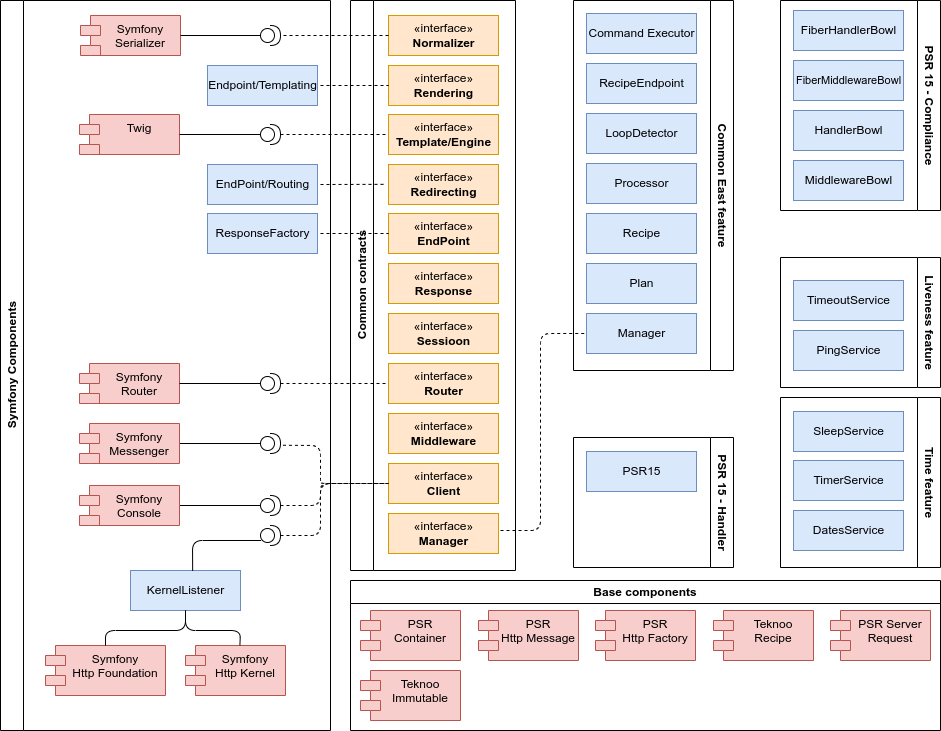

The diagram above was exported from draw.io. Its source (the exported page's mxGraphModel, read from the mxfile embedded in the PNG):
<mxGraphModel dx="2954" dy="2268" grid="1" gridSize="10" guides="1" tooltips="1" connect="1" arrows="1" fold="1" page="1" pageScale="1" pageWidth="827" pageHeight="1169" math="0" shadow="0">
  <root>
    <mxCell id="0" />
    <mxCell id="1" parent="0" />
    <mxCell id="8" value="Symfony Components" style="swimlane;horizontal=0;whiteSpace=wrap;html=1;" parent="1" vertex="1">
      <mxGeometry x="20" y="-110" width="330" height="730" as="geometry" />
    </mxCell>
    <mxCell id="7" value="Symfony&#10;Http Foundation" style="shape=module;align=left;spacingLeft=20;align=center;verticalAlign=top;fillColor=#f8cecc;strokeColor=#b85450;" parent="8" vertex="1">
      <mxGeometry x="45" y="645" width="120" height="50" as="geometry" />
    </mxCell>
    <mxCell id="6" value="Symfony&#10;Http Kernel" style="shape=module;align=left;spacingLeft=20;align=center;verticalAlign=top;fillColor=#f8cecc;strokeColor=#b85450;" parent="8" vertex="1">
      <mxGeometry x="185" y="645" width="100" height="50" as="geometry" />
    </mxCell>
    <mxCell id="64" value="" style="shape=providedRequiredInterface;html=1;verticalLabelPosition=bottom;sketch=0;" parent="8" vertex="1">
      <mxGeometry x="260" y="124" width="20" height="20" as="geometry" />
    </mxCell>
    <mxCell id="78" value="" style="rounded=0;orthogonalLoop=1;jettySize=auto;html=1;endArrow=none;endFill=0;" parent="8" source="65" target="67" edge="1">
      <mxGeometry relative="1" as="geometry" />
    </mxCell>
    <mxCell id="65" value="Symfony&#10;Console" style="shape=module;align=left;spacingLeft=20;align=center;verticalAlign=top;fillColor=#f8cecc;strokeColor=#b85450;" parent="8" vertex="1">
      <mxGeometry x="79" y="485" width="100" height="40" as="geometry" />
    </mxCell>
    <mxCell id="68" value="" style="shape=providedRequiredInterface;html=1;verticalLabelPosition=bottom;sketch=0;" parent="8" vertex="1">
      <mxGeometry x="260" y="373" width="20" height="20" as="geometry" />
    </mxCell>
    <mxCell id="67" value="" style="shape=providedRequiredInterface;html=1;verticalLabelPosition=bottom;sketch=0;" parent="8" vertex="1">
      <mxGeometry x="260" y="495" width="20" height="20" as="geometry" />
    </mxCell>
    <mxCell id="69" value="" style="shape=providedRequiredInterface;html=1;verticalLabelPosition=bottom;sketch=0;" parent="8" vertex="1">
      <mxGeometry x="260" y="525" width="20" height="20" as="geometry" />
    </mxCell>
    <mxCell id="77" value="" style="edgeStyle=orthogonalEdgeStyle;rounded=0;orthogonalLoop=1;jettySize=auto;html=1;endArrow=none;endFill=0;" parent="8" source="70" target="71" edge="1">
      <mxGeometry relative="1" as="geometry" />
    </mxCell>
    <mxCell id="70" value="Symfony&#10;Messenger" style="shape=module;align=left;spacingLeft=20;align=center;verticalAlign=top;fillColor=#f8cecc;strokeColor=#b85450;" parent="8" vertex="1">
      <mxGeometry x="79" y="423" width="100" height="40" as="geometry" />
    </mxCell>
    <mxCell id="71" value="" style="shape=providedRequiredInterface;html=1;verticalLabelPosition=bottom;sketch=0;" parent="8" vertex="1">
      <mxGeometry x="260" y="433" width="20" height="20" as="geometry" />
    </mxCell>
    <mxCell id="73" value="" style="shape=providedRequiredInterface;html=1;verticalLabelPosition=bottom;sketch=0;" parent="8" vertex="1">
      <mxGeometry x="260" y="25" width="20" height="20" as="geometry" />
    </mxCell>
    <mxCell id="91" value="ResponseFactory" style="html=1;fillColor=#dae8fc;strokeColor=#6c8ebf;" parent="8" vertex="1">
      <mxGeometry x="207" y="213" width="110" height="40" as="geometry" />
    </mxCell>
    <mxCell id="92" value="Endpoint/Templating" style="html=1;fillColor=#dae8fc;strokeColor=#6c8ebf;" parent="8" vertex="1">
      <mxGeometry x="207" y="65" width="110" height="40" as="geometry" />
    </mxCell>
    <mxCell id="93" value="KernelListener" style="html=1;fillColor=#dae8fc;strokeColor=#6c8ebf;" parent="8" vertex="1">
      <mxGeometry x="130" y="570" width="110" height="40" as="geometry" />
    </mxCell>
    <mxCell id="94" value="" style="endArrow=none;html=1;rounded=1;entryX=0.03;entryY=0.75;entryDx=0;entryDy=0;endFill=0;entryPerimeter=0;exitX=0.565;exitY=0.01;exitDx=0;exitDy=0;exitPerimeter=0;" parent="8" source="93" target="69" edge="1">
      <mxGeometry width="50" height="50" relative="1" as="geometry">
        <mxPoint x="150" y="650" as="sourcePoint" />
        <mxPoint x="195" y="620" as="targetPoint" />
        <Array as="points">
          <mxPoint x="192" y="540" />
        </Array>
      </mxGeometry>
    </mxCell>
    <mxCell id="79" value="" style="endArrow=none;html=1;rounded=1;entryX=0.5;entryY=1;entryDx=0;entryDy=0;endFill=0;exitX=0.5;exitY=0;exitDx=0;exitDy=0;" parent="8" source="7" target="93" edge="1">
      <mxGeometry width="50" height="50" relative="1" as="geometry">
        <mxPoint x="140" y="640" as="sourcePoint" />
        <mxPoint x="290" y="480" as="targetPoint" />
        <Array as="points">
          <mxPoint x="105" y="630" />
          <mxPoint x="185" y="630" />
        </Array>
      </mxGeometry>
    </mxCell>
    <mxCell id="108" value="" style="endArrow=none;html=1;rounded=1;entryX=0.5;entryY=1;entryDx=0;entryDy=0;endFill=0;exitX=0.544;exitY=-0.005;exitDx=0;exitDy=0;exitPerimeter=0;" parent="8" source="6" target="93" edge="1">
      <mxGeometry width="50" height="50" relative="1" as="geometry">
        <mxPoint x="145" y="655" as="sourcePoint" />
        <mxPoint x="195" y="620" as="targetPoint" />
        <Array as="points">
          <mxPoint x="240" y="630" />
          <mxPoint x="185" y="630" />
        </Array>
      </mxGeometry>
    </mxCell>
    <mxCell id="9" value="Base components" style="swimlane;whiteSpace=wrap;html=1;" parent="1" vertex="1">
      <mxGeometry x="370" y="470" width="590" height="150" as="geometry" />
    </mxCell>
    <mxCell id="5" value="Teknoo&#10;Recipe" style="shape=module;align=left;spacingLeft=20;align=center;verticalAlign=top;fillColor=#f8cecc;strokeColor=#b85450;" parent="9" vertex="1">
      <mxGeometry x="363" y="30" width="100" height="50" as="geometry" />
    </mxCell>
    <mxCell id="10" value="PSR&#10;Container" style="shape=module;align=left;spacingLeft=20;align=center;verticalAlign=top;fillColor=#f8cecc;strokeColor=#b85450;" parent="9" vertex="1">
      <mxGeometry x="10" y="30" width="100" height="50" as="geometry" />
    </mxCell>
    <mxCell id="11" value="PSR&#10;Http Message" style="shape=module;align=left;spacingLeft=20;align=center;verticalAlign=top;fillColor=#f8cecc;strokeColor=#b85450;" parent="9" vertex="1">
      <mxGeometry x="128" y="30" width="100" height="50" as="geometry" />
    </mxCell>
    <mxCell id="12" value="PSR&#10;Http Factory" style="shape=module;align=left;spacingLeft=20;align=center;verticalAlign=top;fillColor=#f8cecc;strokeColor=#b85450;" parent="9" vertex="1">
      <mxGeometry x="245" y="30" width="100" height="50" as="geometry" />
    </mxCell>
    <mxCell id="107" value="PSR Server &#10;Request" style="shape=module;align=left;spacingLeft=20;align=center;verticalAlign=top;fillColor=#f8cecc;strokeColor=#b85450;" parent="9" vertex="1">
      <mxGeometry x="480" y="30" width="100" height="50" as="geometry" />
    </mxCell>
    <mxCell id="4" value="Teknoo&#10;Immutable" style="shape=module;align=left;spacingLeft=20;align=center;verticalAlign=top;fillColor=#f8cecc;strokeColor=#b85450;" parent="9" vertex="1">
      <mxGeometry x="10" y="90" width="100" height="50" as="geometry" />
    </mxCell>
    <mxCell id="13" value="Common contracts" style="swimlane;horizontal=0;whiteSpace=wrap;html=1;" parent="1" vertex="1">
      <mxGeometry x="370" y="-110" width="165" height="570" as="geometry" />
    </mxCell>
    <mxCell id="14" value="«interface»&lt;br&gt;&lt;b&gt;Middleware&lt;/b&gt;" style="html=1;fillColor=#ffe6cc;strokeColor=#d79b00;" parent="13" vertex="1">
      <mxGeometry x="38" y="413" width="110" height="40" as="geometry" />
    </mxCell>
    <mxCell id="15" value="«interface»&lt;br&gt;&lt;b&gt;Response&lt;/b&gt;" style="html=1;fillColor=#ffe6cc;strokeColor=#d79b00;" parent="13" vertex="1">
      <mxGeometry x="38" y="263" width="110" height="40" as="geometry" />
    </mxCell>
    <mxCell id="16" value="«interface»&lt;br&gt;&lt;b&gt;EndPoint&lt;/b&gt;&lt;span style=&quot;color: rgba(0, 0, 0, 0); font-family: monospace; font-size: 0px; text-align: start;&quot;&gt;%3CmxGraphModel%3E%3Croot%3E%3CmxCell%20id%3D%220%22%2F%3E%3CmxCell%20id%3D%221%22%20parent%3D%220%22%2F%3E%3CmxCell%20id%3D%222%22%20value%3D%22%C2%ABinterface%C2%BB%26lt%3Bbr%26gt%3B%26lt%3Bb%26gt%3BResponse%26lt%3B%2Fb%26gt%3B%22%20style%3D%22html%3D1%3B%22%20vertex%3D%221%22%20parent%3D%221%22%3E%3CmxGeometry%20x%3D%22414%22%20y%3D%22360%22%20width%3D%22110%22%20height%3D%2240%22%20as%3D%22geometry%22%2F%3E%3C%2FmxCell%3E%3C%2Froot%3E%3C%2FmxGraphModel%3E&lt;/span&gt;" style="html=1;fillColor=#ffe6cc;strokeColor=#d79b00;" parent="13" vertex="1">
      <mxGeometry x="38" y="213" width="110" height="40" as="geometry" />
    </mxCell>
    <mxCell id="17" value="«interface»&lt;br&gt;&lt;div style=&quot;text-align: center;&quot;&gt;&lt;span style=&quot;text-align: start; background-color: initial;&quot;&gt;&lt;b&gt;Template/Engine&lt;/b&gt;&lt;/span&gt;&lt;span style=&quot;color: rgba(0, 0, 0, 0); font-family: monospace; font-size: 0px; text-align: start; background-color: initial;&quot;&gt;%3CmxGraphModel%3E%3Croot%3E%3CmxCell%20id%3D%220%22%2F%3E%3CmxCell%20id%3D%221%22%20parent%3D%220%22%2F%3E%3CmxCell%20id%3D%222%22%20value%3D%22%C2%ABinterface%C2%BB%26lt%3Bbr%26gt%3B%26lt%3Bb%26gt%3BResponse%26lt%3B%2Fb%26gt%3B%22%20style%3D%22html%3D1%3B%22%20vertex%3D%221%22%20parent%3D%221%22%3E%3CmxGeometry%20x%3D%22414%22%20y%3D%22360%22%20width%3D%22110%22%20height%3D%2240%22%20as%3D%22geometry%22%2F%3E%3C%2FmxCell%3E%3C%2Froot%3E%3C%2FmxGraphModel%3E&lt;/span&gt;&lt;/div&gt;" style="html=1;fillColor=#ffe6cc;strokeColor=#d79b00;" parent="13" vertex="1">
      <mxGeometry x="38" y="114" width="110" height="40" as="geometry" />
    </mxCell>
    <mxCell id="18" value="«interface»&lt;br&gt;&lt;b&gt;Rendering&lt;/b&gt;&lt;span style=&quot;color: rgba(0, 0, 0, 0); font-family: monospace; font-size: 0px; text-align: start;&quot;&gt;%3CmxGraphModel%3E%3Croot%3E%3CmxCell%20id%3D%220%22%2F%3E%3CmxCell%20id%3D%221%22%20parent%3D%220%22%2F%3E%3CmxCell%20id%3D%222%22%20value%3D%22%C2%ABinterface%C2%BB%26lt%3Bbr%26gt%3B%26lt%3Bb%26gt%3BResponse%26lt%3B%2Fb%26gt%3B%22%20style%3D%22html%3D1%3B%22%20vertex%3D%221%22%20parent%3D%221%22%3E%3CmxGeometry%20x%3D%22414%22%20y%3D%22360%22%20width%3D%22110%22%20height%3D%2240%22%20as%3D%22geometry%22%2F%3E%3C%2FmxCell%3E%3C%2Froot%3E%3C%2FmxGraphModel%3E&lt;/span&gt;" style="html=1;fillColor=#ffe6cc;strokeColor=#d79b00;" parent="13" vertex="1">
      <mxGeometry x="38" y="65" width="110" height="40" as="geometry" />
    </mxCell>
    <mxCell id="21" value="«interface»&lt;br&gt;&lt;b&gt;Client&lt;/b&gt;" style="html=1;fillColor=#ffe6cc;strokeColor=#d79b00;" parent="13" vertex="1">
      <mxGeometry x="38" y="463" width="110" height="40" as="geometry" />
    </mxCell>
    <mxCell id="22" value="«interface»&lt;br&gt;&lt;b&gt;Manager&lt;/b&gt;" style="html=1;fillColor=#ffe6cc;strokeColor=#d79b00;" parent="13" vertex="1">
      <mxGeometry x="38" y="513" width="110" height="40" as="geometry" />
    </mxCell>
    <mxCell id="23" value="«interface»&lt;br&gt;&lt;b&gt;Normalizer&lt;/b&gt;" style="html=1;fillColor=#ffe6cc;strokeColor=#d79b00;" parent="13" vertex="1">
      <mxGeometry x="38" y="15" width="110" height="40" as="geometry" />
    </mxCell>
    <mxCell id="24" value="«interface»&lt;br&gt;&lt;b&gt;Router&lt;/b&gt;" style="html=1;fillColor=#ffe6cc;strokeColor=#d79b00;" parent="13" vertex="1">
      <mxGeometry x="38" y="363" width="110" height="40" as="geometry" />
    </mxCell>
    <mxCell id="25" value="«interface»&lt;br&gt;&lt;b&gt;Sessioon&lt;/b&gt;" style="html=1;fillColor=#ffe6cc;strokeColor=#d79b00;" parent="13" vertex="1">
      <mxGeometry x="38" y="313" width="110" height="40" as="geometry" />
    </mxCell>
    <mxCell id="26" value="«interface»&lt;br&gt;&lt;b&gt;Redirecting&lt;/b&gt;&lt;span style=&quot;color: rgba(0, 0, 0, 0); font-family: monospace; font-size: 0px; text-align: start;&quot;&gt;%3CmxGraphModel%3E%3Croot%3E%3CmxCell%20id%3D%220%22%2F%3E%3CmxCell%20id%3D%221%22%20parent%3D%220%22%2F%3E%3CmxCell%20id%3D%222%22%20value%3D%22%C2%ABinterface%C2%BB%26lt%3Bbr%26gt%3B%26lt%3Bb%26gt%3BResponse%26lt%3B%2Fb%26gt%3B%22%20style%3D%22html%3D1%3B%22%20vertex%3D%221%22%20parent%3D%221%22%3E%3CmxGeometry%20x%3D%22414%22%20y%3D%22360%22%20width%3D%22110%22%20height%3D%2240%22%20as%3D%22geometry%22%2F%3E%3C%2FmxCell%3E%3C%2Froot%3E%3C%2FmxGraphModel%3E&lt;/span&gt;" style="html=1;fillColor=#ffe6cc;strokeColor=#d79b00;" parent="13" vertex="1">
      <mxGeometry x="38" y="164" width="110" height="40" as="geometry" />
    </mxCell>
    <mxCell id="63" value="Twig" style="shape=module;align=left;spacingLeft=20;align=center;verticalAlign=top;fillColor=#f8cecc;strokeColor=#b85450;" parent="13" vertex="1">
      <mxGeometry x="-271" y="114" width="100" height="40" as="geometry" />
    </mxCell>
    <mxCell id="66" value="Symfony&#10;Router" style="shape=module;align=left;spacingLeft=20;align=center;verticalAlign=top;fillColor=#f8cecc;strokeColor=#b85450;" parent="13" vertex="1">
      <mxGeometry x="-271" y="363" width="100" height="40" as="geometry" />
    </mxCell>
    <mxCell id="72" value="Symfony&#10;Serializer" style="shape=module;align=left;spacingLeft=20;align=center;verticalAlign=top;fillColor=#f8cecc;strokeColor=#b85450;" parent="13" vertex="1">
      <mxGeometry x="-270" y="15" width="100" height="40" as="geometry" />
    </mxCell>
    <mxCell id="90" value="EndPoint/Routing" style="html=1;fillColor=#dae8fc;strokeColor=#6c8ebf;" parent="13" vertex="1">
      <mxGeometry x="-143" y="164" width="110" height="40" as="geometry" />
    </mxCell>
    <mxCell id="96" value="" style="endArrow=none;html=1;rounded=0;entryX=-0.027;entryY=0.496;entryDx=0;entryDy=0;dashed=1;entryPerimeter=0;" parent="13" target="26" edge="1">
      <mxGeometry width="50" height="50" relative="1" as="geometry">
        <mxPoint x="-30" y="184" as="sourcePoint" />
        <mxPoint x="58" y="154" as="targetPoint" />
      </mxGeometry>
    </mxCell>
    <mxCell id="39" value="Common East feature" style="swimlane;horizontal=0;whiteSpace=wrap;html=1;rotation=-180;" parent="1" vertex="1">
      <mxGeometry x="593" y="-110" width="160" height="370" as="geometry" />
    </mxCell>
    <mxCell id="40" value="Manager" style="html=1;fillColor=#dae8fc;strokeColor=#6c8ebf;" parent="39" vertex="1">
      <mxGeometry x="13" y="313" width="110" height="40" as="geometry" />
    </mxCell>
    <mxCell id="44" value="Plan" style="html=1;fillColor=#dae8fc;strokeColor=#6c8ebf;" parent="39" vertex="1">
      <mxGeometry x="13" y="263" width="110" height="40" as="geometry" />
    </mxCell>
    <mxCell id="45" value="Recipe" style="html=1;fillColor=#dae8fc;strokeColor=#6c8ebf;" parent="39" vertex="1">
      <mxGeometry x="13" y="213" width="110" height="40" as="geometry" />
    </mxCell>
    <mxCell id="46" value="Processor" style="html=1;fillColor=#dae8fc;strokeColor=#6c8ebf;" parent="39" vertex="1">
      <mxGeometry x="13" y="163" width="110" height="40" as="geometry" />
    </mxCell>
    <mxCell id="47" value="LoopDetector" style="html=1;fillColor=#dae8fc;strokeColor=#6c8ebf;" parent="39" vertex="1">
      <mxGeometry x="13" y="113" width="110" height="40" as="geometry" />
    </mxCell>
    <mxCell id="60" value="RecipeEndpoint" style="html=1;fillColor=#dae8fc;strokeColor=#6c8ebf;" parent="39" vertex="1">
      <mxGeometry x="13" y="63" width="110" height="40" as="geometry" />
    </mxCell>
    <mxCell id="61" value="Command Executor" style="html=1;fillColor=#dae8fc;strokeColor=#6c8ebf;" parent="39" vertex="1">
      <mxGeometry x="13" y="13" width="110" height="40" as="geometry" />
    </mxCell>
    <mxCell id="48" value="Time feature" style="swimlane;horizontal=0;whiteSpace=wrap;html=1;rotation=-180;" parent="1" vertex="1">
      <mxGeometry x="800" y="287" width="160" height="170" as="geometry" />
    </mxCell>
    <mxCell id="49" value="DatesService" style="html=1;fillColor=#dae8fc;strokeColor=#6c8ebf;" parent="48" vertex="1">
      <mxGeometry x="13" y="113" width="110" height="40" as="geometry" />
    </mxCell>
    <mxCell id="50" value="TimerService" style="html=1;fillColor=#dae8fc;strokeColor=#6c8ebf;" parent="48" vertex="1">
      <mxGeometry x="13" y="63" width="110" height="40" as="geometry" />
    </mxCell>
    <mxCell id="98" value="SleepService" style="html=1;fillColor=#dae8fc;strokeColor=#6c8ebf;" parent="48" vertex="1">
      <mxGeometry x="13" y="14" width="110" height="40" as="geometry" />
    </mxCell>
    <mxCell id="54" value="Liveness feature" style="swimlane;horizontal=0;whiteSpace=wrap;html=1;rotation=-180;" parent="1" vertex="1">
      <mxGeometry x="800" y="147" width="160" height="130" as="geometry" />
    </mxCell>
    <mxCell id="55" value="PingService" style="html=1;fillColor=#dae8fc;strokeColor=#6c8ebf;" parent="54" vertex="1">
      <mxGeometry x="13" y="73" width="110" height="40" as="geometry" />
    </mxCell>
    <mxCell id="56" value="TimeoutService" style="html=1;fillColor=#dae8fc;strokeColor=#6c8ebf;" parent="54" vertex="1">
      <mxGeometry x="13" y="23" width="110" height="40" as="geometry" />
    </mxCell>
    <mxCell id="74" value="" style="edgeStyle=orthogonalEdgeStyle;rounded=0;orthogonalLoop=1;jettySize=auto;html=1;endArrow=none;endFill=0;" parent="1" source="72" target="73" edge="1">
      <mxGeometry relative="1" as="geometry" />
    </mxCell>
    <mxCell id="75" value="" style="edgeStyle=orthogonalEdgeStyle;rounded=0;orthogonalLoop=1;jettySize=auto;html=1;endArrow=none;endFill=0;" parent="1" source="63" target="64" edge="1">
      <mxGeometry relative="1" as="geometry" />
    </mxCell>
    <mxCell id="76" value="" style="edgeStyle=orthogonalEdgeStyle;rounded=0;orthogonalLoop=1;jettySize=auto;html=1;endArrow=none;endFill=0;" parent="1" source="66" target="68" edge="1">
      <mxGeometry relative="1" as="geometry" />
    </mxCell>
    <mxCell id="80" value="" style="endArrow=none;html=1;rounded=0;entryX=1;entryY=0.5;entryDx=0;entryDy=0;entryPerimeter=0;dashed=1;" parent="1" source="23" target="73" edge="1">
      <mxGeometry width="50" height="50" relative="1" as="geometry">
        <mxPoint x="260" y="10" as="sourcePoint" />
        <mxPoint x="310" y="-40" as="targetPoint" />
      </mxGeometry>
    </mxCell>
    <mxCell id="81" value="" style="endArrow=none;html=1;rounded=0;entryX=0;entryY=0.5;entryDx=0;entryDy=0;exitX=1;exitY=0.5;exitDx=0;exitDy=0;exitPerimeter=0;dashed=1;" parent="1" source="64" target="17" edge="1">
      <mxGeometry width="50" height="50" relative="1" as="geometry">
        <mxPoint x="260" y="50" as="sourcePoint" />
        <mxPoint x="310" as="targetPoint" />
      </mxGeometry>
    </mxCell>
    <mxCell id="82" value="" style="endArrow=none;html=1;rounded=0;exitX=1;exitY=0.5;exitDx=0;exitDy=0;exitPerimeter=0;dashed=1;" parent="1" source="68" target="24" edge="1">
      <mxGeometry width="50" height="50" relative="1" as="geometry">
        <mxPoint x="260" y="240" as="sourcePoint" />
        <mxPoint x="400" y="270" as="targetPoint" />
      </mxGeometry>
    </mxCell>
    <mxCell id="86" value="" style="endArrow=none;html=1;rounded=1;entryX=0;entryY=0.5;entryDx=0;entryDy=0;exitX=1.123;exitY=0.588;exitDx=0;exitDy=0;exitPerimeter=0;dashed=1;" parent="1" source="71" target="21" edge="1">
      <mxGeometry width="50" height="50" relative="1" as="geometry">
        <mxPoint x="260" y="360" as="sourcePoint" />
        <mxPoint x="310" y="310" as="targetPoint" />
        <Array as="points">
          <mxPoint x="340" y="335" />
          <mxPoint x="340" y="370" />
          <mxPoint x="340" y="373" />
        </Array>
      </mxGeometry>
    </mxCell>
    <mxCell id="87" value="" style="endArrow=none;html=1;rounded=1;exitX=1;exitY=0.5;exitDx=0;exitDy=0;exitPerimeter=0;entryX=0;entryY=0.5;entryDx=0;entryDy=0;dashed=1;" parent="1" source="67" target="21" edge="1">
      <mxGeometry width="50" height="50" relative="1" as="geometry">
        <mxPoint x="330" y="400" as="sourcePoint" />
        <mxPoint x="380" y="350" as="targetPoint" />
        <Array as="points">
          <mxPoint x="340" y="395" />
          <mxPoint x="340" y="373" />
        </Array>
      </mxGeometry>
    </mxCell>
    <mxCell id="88" value="" style="endArrow=none;html=1;rounded=1;exitX=1;exitY=0.5;exitDx=0;exitDy=0;exitPerimeter=0;entryX=0;entryY=0.5;entryDx=0;entryDy=0;dashed=1;" parent="1" source="69" target="21" edge="1">
      <mxGeometry width="50" height="50" relative="1" as="geometry">
        <mxPoint x="320" y="450" as="sourcePoint" />
        <mxPoint x="370" y="400" as="targetPoint" />
        <Array as="points">
          <mxPoint x="340" y="425" />
          <mxPoint x="340" y="373" />
        </Array>
      </mxGeometry>
    </mxCell>
    <mxCell id="89" value="" style="endArrow=none;html=1;rounded=1;entryX=0;entryY=0.5;entryDx=0;entryDy=0;dashed=1;" parent="1" target="40" edge="1">
      <mxGeometry width="50" height="50" relative="1" as="geometry">
        <mxPoint x="520" y="420" as="sourcePoint" />
        <mxPoint x="418" y="383" as="targetPoint" />
        <Array as="points">
          <mxPoint x="560" y="420" />
          <mxPoint x="560" y="223" />
        </Array>
      </mxGeometry>
    </mxCell>
    <mxCell id="95" value="" style="endArrow=none;html=1;rounded=0;entryX=0;entryY=0.5;entryDx=0;entryDy=0;dashed=1;" parent="1" target="16" edge="1">
      <mxGeometry width="50" height="50" relative="1" as="geometry">
        <mxPoint x="340" y="123" as="sourcePoint" />
        <mxPoint x="418" y="34" as="targetPoint" />
      </mxGeometry>
    </mxCell>
    <mxCell id="97" value="" style="endArrow=none;html=1;rounded=0;entryX=0;entryY=0.5;entryDx=0;entryDy=0;dashed=1;" parent="1" target="18" edge="1">
      <mxGeometry width="50" height="50" relative="1" as="geometry">
        <mxPoint x="340" y="-25" as="sourcePoint" />
        <mxPoint x="438" y="54" as="targetPoint" />
      </mxGeometry>
    </mxCell>
    <mxCell id="99" value="PSR 15 - Compliance" style="swimlane;horizontal=0;whiteSpace=wrap;html=1;rotation=-180;" parent="1" vertex="1">
      <mxGeometry x="800" y="-110" width="160" height="210" as="geometry" />
    </mxCell>
    <mxCell id="103" value="MiddlewareBowl" style="html=1;fillColor=#dae8fc;strokeColor=#6c8ebf;" parent="99" vertex="1">
      <mxGeometry x="13" y="160" width="110" height="40" as="geometry" />
    </mxCell>
    <mxCell id="104" value="HandlerBowl" style="html=1;fillColor=#dae8fc;strokeColor=#6c8ebf;" parent="99" vertex="1">
      <mxGeometry x="13" y="110" width="110" height="40" as="geometry" />
    </mxCell>
    <mxCell id="105" value="&lt;font style=&quot;font-size: 11px;&quot;&gt;FiberMiddlewareBowl&lt;/font&gt;" style="html=1;fillColor=#dae8fc;strokeColor=#6c8ebf;" parent="99" vertex="1">
      <mxGeometry x="13" y="60" width="110" height="40" as="geometry" />
    </mxCell>
    <mxCell id="106" value="FiberHandlerBowl" style="html=1;fillColor=#dae8fc;strokeColor=#6c8ebf;" parent="99" vertex="1">
      <mxGeometry x="13" y="10" width="110" height="40" as="geometry" />
    </mxCell>
    <mxCell id="109" value="PSR 15 - Handler" style="swimlane;horizontal=0;whiteSpace=wrap;html=1;rotation=-180;" parent="1" vertex="1">
      <mxGeometry x="593" y="327" width="160" height="130" as="geometry" />
    </mxCell>
    <mxCell id="111" value="PSR15" style="html=1;fillColor=#dae8fc;strokeColor=#6c8ebf;" parent="109" vertex="1">
      <mxGeometry x="13" y="14" width="110" height="40" as="geometry" />
    </mxCell>
  </root>
</mxGraphModel>